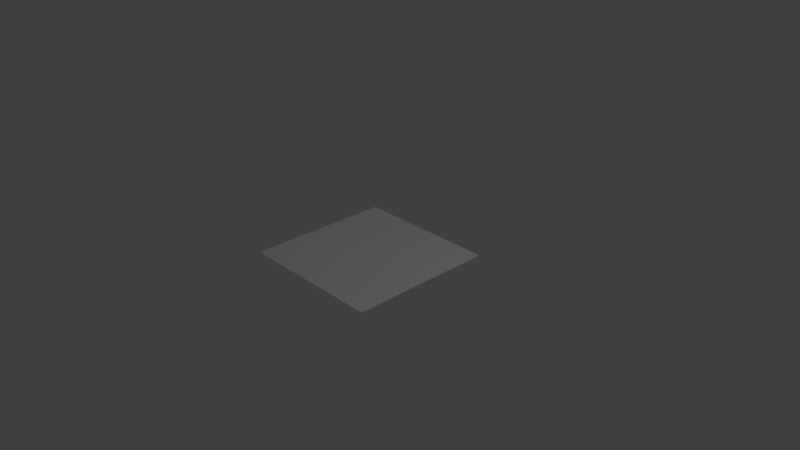 # Source: mountain2.blend  (saved by Blender 2.79.0; exported with 4.5.12 LTS)
import bpy
from mathutils import Matrix  # noqa: F401  (used for matrix-valued properties, if any)

bpy.ops.wm.read_factory_settings(use_empty=True)
scene = bpy.context.scene
scene.name = 'Scene'

# ---- collections
col_collection_1 = bpy.data.collections.new('Collection 1'); scene.collection.children.link(col_collection_1)

# ---- materials (node trees are filled in below, after node groups)
mat_material_001 = bpy.data.materials.new('Material.001')
mat_material_001.alpha_threshold = 0.0
mat_material_001.use_transparent_shadow = False
mat_material_001.diffuse_color = (1.0, 0.9335, 0.9626, 1.0)
mat_material_001.roughness = 0.5

# ---- material node trees

# ---- world
world_world = bpy.data.worlds.new('World'); scene.world = world_world
world_world.color = (0.05088, 0.05088, 0.05088)
world_world.use_sun_shadow = False
world_world.sun_shadow_jitter_overblur = 0.0
world_world.cycles.sampling_method = 'MANUAL'

# ---- cameras
cam_camera = bpy.data.cameras.new('Camera')
cam_camera.clip_end = 100.0
cam_camera.lens = 35.0
cam_camera.sensor_width = 32.0
cam_camera.sensor_height = 18.0
cam_camera.ortho_scale = 7.314
cam_camera.dof.focus_distance = 0.0
cam_camera.dof.aperture_fstop = 128.0

# ---- lights
light_lamp = bpy.data.lights.new('Lamp', 'POINT')
light_lamp.transmission_factor = 0.0
light_lamp.cutoff_distance = 30.0
light_lamp.energy = 100.0
light_lamp.shadow_buffer_clip_start = 1.001
light_lamp.shadow_soft_size = 0.1
light_lamp.shadow_maximum_resolution = 0.006
light_lamp.use_absolute_resolution = True

# ---- meshes
me_grid = bpy.data.meshes.new('Grid')
me_grid.from_pydata([(-1.0, -1.0, 0.0), (-0.9355, -1.0, 0.0), (-0.871, -1.0, 0.0), (-0.8065, -1.0, 0.0), (-0.7419, -1.0, 0.0), (-0.6774, -1.0, 0.0), (-0.6129, -1.0, 0.0), (-0.5484, -1.0, 0.0), (-0.4839, -1.0, 0.0), (-0.4194, -1.0, 0.0), (-0.3548, -1.0, 0.0), (-0.2903, -1.0, 0.0), (-0.2258, -1.0, 0.0), (-0.1613, -1.0, 0.0), (-0.09677, -1.0, 0.0), (-0.03226, -1.0, 0.0), (0.03226, -1.0, 0.0), (0.09677, -1.0, 0.0), (0.1613, -1.0, 0.0), (0.2258, -1.0, 0.0), (0.2903, -1.0, 0.0), (0.3548, -1.0, 0.0), (0.4194, -1.0, 0.0), (0.4839, -1.0, 0.0), (0.5484, -1.0, 0.0), (0.6129, -1.0, 0.0), (0.6774, -1.0, 0.0), (0.7419, -1.0, 0.0), (0.8065, -1.0, 0.0), (0.871, -1.0, 0.0), (0.9355, -1.0, 0.0), (1.0, -1.0, 0.0), (-1.0, -0.9355, 0.0), (-0.9355, -0.9355, 0.0), (-0.871, -0.9355, 0.0), (-0.8065, -0.9355, 0.0), (-0.7419, -0.9355, 0.0), (-0.6774, -0.9355, 0.0), (-0.6129, -0.9355, 0.0), (-0.5484, -0.9355, 0.0), (-0.4839, -0.9355, 0.0), (-0.4194, -0.9355, 0.0), (-0.3548, -0.9355, 0.0), (-0.2903, -0.9355, 0.0), (-0.2258, -0.9355, 0.0), (-0.1613, -0.9355, 0.0), (-0.09677, -0.9355, 0.0), (-0.03226, -0.9355, 0.0), (0.03226, -0.9355, 0.0), (0.09677, -0.9355, 0.0), (0.1613, -0.9355, 0.0), (0.2258, -0.9355, 0.0), (0.2903, -0.9355, 0.0), (0.3548, -0.9355, 0.0), (0.4194, -0.9355, 0.0), (0.4839, -0.9355, 0.0), (0.5484, -0.9355, 0.0), (0.6129, -0.9355, 0.0), (0.6774, -0.9355, 0.0), (0.7419, -0.9355, 0.0), (0.8065, -0.9355, 0.0), (0.871, -0.9355, 0.0), (0.9355, -0.9355, 0.0), (1.0, -0.9355, 0.0), (-1.0, -0.871, 0.0), (-0.9355, -0.871, 0.0), (-0.871, -0.871, 0.0), (-0.8065, -0.871, 0.0), (-0.7419, -0.871, 0.0), (-0.6774, -0.871, 0.0), (-0.6129, -0.871, 0.0), (-0.5484, -0.871, 0.0), (-0.4839, -0.871, 0.0), (-0.4194, -0.871, 0.0), (-0.3548, -0.871, 0.0), (-0.2903, -0.871, 0.0), (-0.2258, -0.871, 0.0), (-0.1613, -0.871, 0.0), (-0.09677, -0.871, 0.0), (-0.03226, -0.871, 0.0), (0.03226, -0.871, 0.0), (0.09677, -0.871, 0.0), (0.1613, -0.871, 0.0), (0.2258, -0.871, 0.0), (0.2903, -0.871, 0.0), (0.3548, -0.871, 0.0), (0.4194, -0.871, 0.0), (0.4839, -0.871, 0.0), (0.5484, -0.871, 0.0), (0.6129, -0.871, 0.0), (0.6774, -0.871, 0.0), (0.7419, -0.871, 0.0), (0.8065, -0.871, 0.0), (0.871, -0.871, 0.0), (0.9355, -0.871, 0.0), (1.0, -0.871, 0.0), (-1.0, -0.8065, 0.0), (-0.9355, -0.8065, 0.0), (-0.871, -0.8065, 0.0), (-0.8065, -0.8065, 0.0), (-0.7419, -0.8065, 0.0), (-0.6774, -0.8065, 0.0), (-0.6129, -0.8065, 0.0), (-0.5484, -0.8065, 0.0), (-0.4839, -0.8065, 0.0), (-0.4194, -0.8065, 0.0), (-0.3548, -0.8065, 0.0), (-0.2903, -0.8065, 0.0), (-0.2258, -0.8065, 0.0), (-0.1613, -0.8065, 0.0), (-0.09677, -0.8065, 0.0), (-0.03226, -0.8065, 0.0), (0.03226, -0.8065, 0.0), (0.09677, -0.8065, 0.0), (0.1613, -0.8065, 0.0), (0.2258, -0.8065, 0.0), (0.2903, -0.8065, 0.0), (0.3548, -0.8065, 0.0), (0.4194, -0.8065, 0.0), (0.4839, -0.8065, 0.0), (0.5484, -0.8065, 0.0), (0.6129, -0.8065, 0.0), (0.6774, -0.8065, 0.0), (0.7419, -0.8065, 0.0), (0.8065, -0.8065, 0.0), (0.871, -0.8065, 0.0), (0.9355, -0.8065, 0.0), (1.0, -0.8065, 0.0), (-1.0, -0.7419, 0.0), (-0.9355, -0.7419, 0.0), (-0.871, -0.7419, 0.0), (-0.8065, -0.7419, 0.0), (-0.7419, -0.7419, 0.0), (-0.6774, -0.7419, 0.0), (-0.6129, -0.7419, 0.0), (-0.5484, -0.7419, 0.0), (-0.4839, -0.7419, 0.0), (-0.4194, -0.7419, 0.0), (-0.3548, -0.7419, 0.0), (-0.2903, -0.7419, 0.0), (-0.2258, -0.7419, 0.0), (-0.1613, -0.7419, 0.0), (-0.09677, -0.7419, 0.0), (-0.03226, -0.7419, 0.0), (0.03226, -0.7419, 0.0), (0.09677, -0.7419, 0.0), (0.1613, -0.7419, 0.0), (0.2258, -0.7419, 0.0), (0.2903, -0.7419, 0.0), (0.3548, -0.7419, 0.0), (0.4194, -0.7419, 0.0), (0.4839, -0.7419, 0.0), (0.5484, -0.7419, 0.0), (0.6129, -0.7419, 0.0), (0.6774, -0.7419, 0.0), (0.7419, -0.7419, 0.0), (0.8065, -0.7419, 0.0), (0.871, -0.7419, 0.0), (0.9355, -0.7419, 0.0), (1.0, -0.7419, 0.0), (-1.0, -0.6774, 0.0), (-0.9355, -0.6774, 0.0), (-0.871, -0.6774, 0.0), (-0.8065, -0.6774, 0.0), (-0.7419, -0.6774, 0.0), (-0.6774, -0.6774, 0.0), (-0.6129, -0.6774, 0.0), (-0.5484, -0.6774, 0.0), (-0.4839, -0.6774, 0.0), (-0.4194, -0.6774, 0.0), (-0.3548, -0.6774, 0.0), (-0.2903, -0.6774, 0.0), (-0.2258, -0.6774, 0.0), (-0.1613, -0.6774, 0.0), (-0.09677, -0.6774, 0.0), (-0.03226, -0.6774, 0.0), (0.03226, -0.6774, 0.0), (0.09677, -0.6774, 0.0), (0.1613, -0.6774, 0.0), (0.2258, -0.6774, 0.0), (0.2903, -0.6774, 0.0), (0.3548, -0.6774, 0.0), (0.4194, -0.6774, 0.0), (0.4839, -0.6774, 0.0), (0.5484, -0.6774, 0.0), (0.6129, -0.6774, 0.0), (0.6774, -0.6774, 0.0), (0.7419, -0.6774, 0.0), (0.8065, -0.6774, 0.0), (0.871, -0.6774, 0.0), (0.9355, -0.6774, 0.0), (1.0, -0.6774, 0.0), (-1.0, -0.6129, 0.0), (-0.9355, -0.6129, 0.0), (-0.871, -0.6129, 0.0), (-0.8065, -0.6129, 0.0), (-0.7419, -0.6129, 0.0), (-0.6774, -0.6129, 0.0), (-0.6129, -0.6129, 0.0), (-0.5484, -0.6129, 0.0), (-0.4839, -0.6129, 0.0), (-0.4194, -0.6129, 0.0), (-0.3548, -0.6129, 0.0), (-0.2903, -0.6129, 0.0), (-0.2258, -0.6129, 0.0), (-0.1613, -0.6129, 0.0), (-0.09677, -0.6129, 0.0), (-0.03226, -0.6129, 0.0), (0.03226, -0.6129, 0.0), (0.09677, -0.6129, 0.0), (0.1613, -0.6129, 0.0), (0.2258, -0.6129, 0.0), (0.2903, -0.6129, 0.0), (0.3548, -0.6129, 0.0), (0.4194, -0.6129, 0.0), (0.4839, -0.6129, 0.0), (0.5484, -0.6129, 0.0), (0.6129, -0.6129, 0.0), (0.6774, -0.6129, 0.0), (0.7419, -0.6129, 0.0), (0.8065, -0.6129, 0.0), (0.871, -0.6129, 0.0), (0.9355, -0.6129, 0.0), (1.0, -0.6129, 0.0), (-1.0, -0.5484, 0.0), (-0.9355, -0.5484, 0.0), (-0.871, -0.5484, 0.0), (-0.8065, -0.5484, 0.0), (-0.7419, -0.5484, 0.0), (-0.6774, -0.5484, 0.0), (-0.6129, -0.5484, 0.0), (-0.5484, -0.5484, 0.0), (-0.4839, -0.5484, 0.0), (-0.4194, -0.5484, 0.0), (-0.3548, -0.5484, 0.0), (-0.2903, -0.5484, 0.0), (-0.2258, -0.5484, 0.0), (-0.1613, -0.5484, 0.0), (-0.09677, -0.5484, 0.0), (-0.03226, -0.5484, 0.0), (0.03226, -0.5484, 0.0), (0.09677, -0.5484, 0.0), (0.1613, -0.5484, 0.0), (0.2258, -0.5484, 0.0), (0.2903, -0.5484, 0.0), (0.3548, -0.5484, 0.0), (0.4194, -0.5484, 0.0), (0.4839, -0.5484, 0.0), (0.5484, -0.5484, 0.0), (0.6129, -0.5484, 0.0), (0.6774, -0.5484, 0.0), (0.7419, -0.5484, 0.0), (0.8065, -0.5484, 0.0), (0.871, -0.5484, 0.0), (0.9355, -0.5484, 0.0), (1.0, -0.5484, 0.0), (-1.0, -0.4839, 0.0), (-0.9355, -0.4839, 0.0), (-0.871, -0.4839, 0.0), (-0.8065, -0.4839, 0.0), (-0.7419, -0.4839, 0.0), (-0.6774, -0.4839, 0.0), (-0.6129, -0.4839, 0.0), (-0.5484, -0.4839, 0.0), (-0.4839, -0.4839, 0.0), (-0.4194, -0.4839, 0.0), (-0.3548, -0.4839, 0.0), (-0.2903, -0.4839, 0.0), (-0.2258, -0.4839, 0.0), (-0.1613, -0.4839, 0.0), (-0.09677, -0.4839, 0.0), (-0.03226, -0.4839, 0.0), (0.03226, -0.4839, 0.0), (0.09677, -0.4839, 0.0), (0.1613, -0.4839, 0.0), (0.2258, -0.4839, 0.0), (0.2903, -0.4839, 0.0), (0.3548, -0.4839, 0.0), (0.4194, -0.4839, 0.0), (0.4839, -0.4839, 0.0), (0.5484, -0.4839, 0.0), (0.6129, -0.4839, 0.0), (0.6774, -0.4839, 0.0), (0.7419, -0.4839, 0.0), (0.8065, -0.4839, 0.0), (0.871, -0.4839, 0.0), (0.9355, -0.4839, 0.0), (1.0, -0.4839, 0.0), (-1.0, -0.4194, 0.0), (-0.9355, -0.4194, 0.0), (-0.871, -0.4194, 0.0), (-0.8065, -0.4194, 0.0), (-0.7419, -0.4194, 0.0), (-0.6774, -0.4194, 0.0), (-0.6129, -0.4194, 0.0), (-0.5484, -0.4194, 0.0), (-0.4839, -0.4194, 0.0), (-0.4194, -0.4194, 0.0), (-0.3548, -0.4194, 0.0), (-0.2903, -0.4194, 0.0), (-0.2258, -0.4194, 0.0), (-0.1613, -0.4194, 0.0), (-0.09677, -0.4194, 0.0), (-0.03226, -0.4194, 0.0), (0.03226, -0.4194, 0.0), (0.09677, -0.4194, 0.0), (0.1613, -0.4194, 0.0), (0.2258, -0.4194, 0.0), (0.2903, -0.4194, 0.0), (0.3548, -0.4194, 0.0), (0.4194, -0.4194, 0.0), (0.4839, -0.4194, 0.0), (0.5484, -0.4194, 0.0), (0.6129, -0.4194, 0.0), (0.6774, -0.4194, 0.0), (0.7419, -0.4194, 0.0), (0.8065, -0.4194, 0.0), (0.871, -0.4194, 0.0), (0.9355, -0.4194, 0.0), (1.0, -0.4194, 0.0), (-1.0, -0.3548, 0.0), (-0.9355, -0.3548, 0.0), (-0.871, -0.3548, 0.0), (-0.8065, -0.3548, 0.0), (-0.7419, -0.3548, 0.0), (-0.6774, -0.3548, 0.0), (-0.6129, -0.3548, 0.0), (-0.5484, -0.3548, 0.0), (-0.4839, -0.3548, 0.0), (-0.4194, -0.3548, 0.0), (-0.3548, -0.3548, 0.0), (-0.2903, -0.3548, 0.0), (-0.2258, -0.3548, 0.0), (-0.1613, -0.3548, 0.0), (-0.09677, -0.3548, 0.0), (-0.03226, -0.3548, 0.0), (0.03226, -0.3548, 0.0), (0.09677, -0.3548, 0.0), (0.1613, -0.3548, 0.0), (0.2258, -0.3548, 0.0), (0.2903, -0.3548, 0.0), (0.3548, -0.3548, 0.0), (0.4194, -0.3548, 0.0), (0.4839, -0.3548, 0.0), (0.5484, -0.3548, 0.0), (0.6129, -0.3548, 0.0), (0.6774, -0.3548, 0.0), (0.7419, -0.3548, 0.0), (0.8065, -0.3548, 0.0), (0.871, -0.3548, 0.0), (0.9355, -0.3548, 0.0), (1.0, -0.3548, 0.0), (-1.0, -0.2903, 0.0), (-0.9355, -0.2903, 0.0), (-0.871, -0.2903, 0.0), (-0.8065, -0.2903, 0.0), (-0.7419, -0.2903, 0.0), (-0.6774, -0.2903, 0.0), (-0.6129, -0.2903, 0.0), (-0.5484, -0.2903, 0.0), (-0.4839, -0.2903, 0.0), (-0.4194, -0.2903, 0.0), (-0.3548, -0.2903, 0.0), (-0.2903, -0.2903, 0.0), (-0.2258, -0.2903, 0.0), (-0.1613, -0.2903, 0.0), (-0.09677, -0.2903, 0.0), (-0.03226, -0.2903, 0.0), (0.03226, -0.2903, 0.0), (0.09677, -0.2903, 0.0), (0.1613, -0.2903, 0.0), (0.2258, -0.2903, 0.0), (0.2903, -0.2903, 0.0), (0.3548, -0.2903, 0.0), (0.4194, -0.2903, 0.0), (0.4839, -0.2903, 0.0), (0.5484, -0.2903, 0.0), (0.6129, -0.2903, 0.0), (0.6774, -0.2903, 0.0), (0.7419, -0.2903, 0.0), (0.8065, -0.2903, 0.0), (0.871, -0.2903, 0.0), (0.9355, -0.2903, 0.0), (1.0, -0.2903, 0.0), (-1.0, -0.2258, 0.0), (-0.9355, -0.2258, 0.0), (-0.871, -0.2258, 0.0), (-0.8065, -0.2258, 0.0), (-0.7419, -0.2258, 0.0), (-0.6774, -0.2258, 0.0), (-0.6129, -0.2258, 0.0), (-0.5484, -0.2258, 0.0), (-0.4839, -0.2258, 0.0), (-0.4194, -0.2258, 0.0), (-0.3548, -0.2258, 0.0), (-0.2903, -0.2258, 0.0), (-0.2258, -0.2258, 0.0), (-0.1613, -0.2258, 0.0), (-0.09677, -0.2258, 0.0), (-0.03226, -0.2258, 0.0), (0.03226, -0.2258, 0.0), (0.09677, -0.2258, 0.0), (0.1613, -0.2258, 0.0), (0.2258, -0.2258, 0.0), (0.2903, -0.2258, 0.0), (0.3548, -0.2258, 0.0), (0.4194, -0.2258, 0.0), (0.4839, -0.2258, 0.0), (0.5484, -0.2258, 0.0), (0.6129, -0.2258, 0.0), (0.6774, -0.2258, 0.0), (0.7419, -0.2258, 0.0), (0.8065, -0.2258, 0.0), (0.871, -0.2258, 0.0), (0.9355, -0.2258, 0.0), (1.0, -0.2258, 0.0), (-1.0, -0.1613, 0.0), (-0.9355, -0.1613, 0.0), (-0.871, -0.1613, 0.0), (-0.8065, -0.1613, 0.0), (-0.7419, -0.1613, 0.0), (-0.6774, -0.1613, 0.0), (-0.6129, -0.1613, 0.0), (-0.5484, -0.1613, 0.0), (-0.4839, -0.1613, 0.0), (-0.4194, -0.1613, 0.0), (-0.3548, -0.1613, 0.0), (-0.2903, -0.1613, 0.0), (-0.2258, -0.1613, 0.0), (-0.1613, -0.1613, 0.0), (-0.09677, -0.1613, 0.0), (-0.03226, -0.1613, 0.0), (0.03226, -0.1613, 0.0), (0.09677, -0.1613, 0.0), (0.1613, -0.1613, 0.0), (0.2258, -0.1613, 0.0), (0.2903, -0.1613, 0.0), (0.3548, -0.1613, 0.0), (0.4194, -0.1613, 0.0), (0.4839, -0.1613, 0.0), (0.5484, -0.1613, 0.0), (0.6129, -0.1613, 0.0), (0.6774, -0.1613, 0.0), (0.7419, -0.1613, 0.0), (0.8065, -0.1613, 0.0), (0.871, -0.1613, 0.0), (0.9355, -0.1613, 0.0), (1.0, -0.1613, 0.0), (-1.0, -0.09677, 0.0), (-0.9355, -0.09677, 0.0), (-0.871, -0.09677, 0.0), (-0.8065, -0.09677, 0.0), (-0.7419, -0.09677, 0.0), (-0.6774, -0.09677, 0.0), (-0.6129, -0.09677, 0.0), (-0.5484, -0.09677, 0.0), (-0.4839, -0.09677, 0.0), (-0.4194, -0.09677, 0.0), (-0.3548, -0.09677, 0.0), (-0.2903, -0.09677, 0.0), (-0.2258, -0.09677, 0.0), (-0.1613, -0.09677, 0.0), (-0.09677, -0.09677, 0.0), (-0.03226, -0.09677, 0.0), (0.03226, -0.09677, 0.0), (0.09677, -0.09677, 0.0), (0.1613, -0.09677, 0.0), (0.2258, -0.09677, 0.0), (0.2903, -0.09677, 0.0), (0.3548, -0.09677, 0.0), (0.4194, -0.09677, 0.0), (0.4839, -0.09677, 0.0), (0.5484, -0.09677, 0.0), (0.6129, -0.09677, 0.0), (0.6774, -0.09677, 0.0), (0.7419, -0.09677, 0.0), (0.8065, -0.09677, 0.0), (0.871, -0.09677, 0.0), (0.9355, -0.09677, 0.0), (1.0, -0.09677, 0.0), (-1.0, -0.03226, 0.0), (-0.9355, -0.03226, 0.0), (-0.871, -0.03226, 0.0), (-0.8065, -0.03226, 0.0), (-0.7419, -0.03226, 0.0), (-0.6774, -0.03226, 0.0), (-0.6129, -0.03226, 0.0), (-0.5484, -0.03226, 0.0), (-0.4839, -0.03226, 0.0), (-0.4194, -0.03226, 0.0), (-0.3548, -0.03226, 0.0), (-0.2903, -0.03226, 0.0), (-0.2258, -0.03226, 0.0), (-0.1613, -0.03226, 0.0), (-0.09677, -0.03226, 0.0), (-0.03226, -0.03226, 0.0), (0.03226, -0.03226, 0.0), (0.09677, -0.03226, 0.0), (0.1613, -0.03226, 0.0), (0.2258, -0.03226, 0.0), (0.2903, -0.03226, 0.0), (0.3548, -0.03226, 0.0), (0.4194, -0.03226, 0.0), (0.4839, -0.03226, 0.0), (0.5484, -0.03226, 0.0), (0.6129, -0.03226, 0.0), (0.6774, -0.03226, 0.0), (0.7419, -0.03226, 0.0), (0.8065, -0.03226, 0.0), (0.871, -0.03226, 0.0), (0.9355, -0.03226, 0.0), (1.0, -0.03226, 0.0), (-1.0, 0.03226, 0.0), (-0.9355, 0.03226, 0.0), (-0.871, 0.03226, 0.0), (-0.8065, 0.03226, 0.0), (-0.7419, 0.03226, 0.0), (-0.6774, 0.03226, 0.0), (-0.6129, 0.03226, 0.0), (-0.5484, 0.03226, 0.0), (-0.4839, 0.03226, 0.0), (-0.4194, 0.03226, 0.0), (-0.3548, 0.03226, 0.0), (-0.2903, 0.03226, 0.0), (-0.2258, 0.03226, 0.0), (-0.1613, 0.03226, 0.0), (-0.09677, 0.03226, 0.0), (-0.03226, 0.03226, 0.0), (0.03226, 0.03226, 0.0), (0.09677, 0.03226, 0.0), (0.1613, 0.03226, 0.0), (0.2258, 0.03226, 0.0), (0.2903, 0.03226, 0.0), (0.3548, 0.03226, 0.0), (0.4194, 0.03226, 0.0), (0.4839, 0.03226, 0.0), (0.5484, 0.03226, 0.0), (0.6129, 0.03226, 0.0), (0.6774, 0.03226, 0.0), (0.7419, 0.03226, 0.0), (0.8065, 0.03226, 0.0), (0.871, 0.03226, 0.0), (0.9355, 0.03226, 0.0), (1.0, 0.03226, 0.0), (-1.0, 0.09677, 0.0), (-0.9355, 0.09677, 0.0), (-0.871, 0.09677, 0.0), (-0.8065, 0.09677, 0.0), (-0.7419, 0.09677, 0.0), (-0.6774, 0.09677, 0.0), (-0.6129, 0.09677, 0.0), (-0.5484, 0.09677, 0.0), (-0.4839, 0.09677, 0.0), (-0.4194, 0.09677, 0.0), (-0.3548, 0.09677, 0.0), (-0.2903, 0.09677, 0.0), (-0.2258, 0.09677, 0.0), (-0.1613, 0.09677, 0.0), (-0.09677, 0.09677, 0.0), (-0.03226, 0.09677, 0.0), (0.03226, 0.09677, 0.0), (0.09677, 0.09677, 0.0), (0.1613, 0.09677, 0.0), (0.2258, 0.09677, 0.0), (0.2903, 0.09677, 0.0), (0.3548, 0.09677, 0.0), (0.4194, 0.09677, 0.0), (0.4839, 0.09677, 0.0), (0.5484, 0.09677, 0.0), (0.6129, 0.09677, 0.0), (0.6774, 0.09677, 0.0), (0.7419, 0.09677, 0.0), (0.8065, 0.09677, 0.0), (0.871, 0.09677, 0.0), (0.9355, 0.09677, 0.0), (1.0, 0.09677, 0.0), (-1.0, 0.1613, 0.0), (-0.9355, 0.1613, 0.0), (-0.871, 0.1613, 0.0), (-0.8065, 0.1613, 0.0), (-0.7419, 0.1613, 0.0), (-0.6774, 0.1613, 0.0), (-0.6129, 0.1613, 0.0), (-0.5484, 0.1613, 0.0), (-0.4839, 0.1613, 0.0), (-0.4194, 0.1613, 0.0), (-0.3548, 0.1613, 0.0), (-0.2903, 0.1613, 0.0), (-0.2258, 0.1613, 0.0), (-0.1613, 0.1613, 0.0), (-0.09677, 0.1613, 0.0), (-0.03226, 0.1613, 0.0), (0.03226, 0.1613, 0.0), (0.09677, 0.1613, 0.0), (0.1613, 0.1613, 0.0), (0.2258, 0.1613, 0.0), (0.2903, 0.1613, 0.0), (0.3548, 0.1613, 0.0), (0.4194, 0.1613, 0.0), (0.4839, 0.1613, 0.0), (0.5484, 0.1613, 0.0), (0.6129, 0.1613, 0.0), (0.6774, 0.1613, 0.0), (0.7419, 0.1613, 0.0), (0.8065, 0.1613, 0.0), (0.871, 0.1613, 0.0), (0.9355, 0.1613, 0.0), (1.0, 0.1613, 0.0), (-1.0, 0.2258, 0.0), (-0.9355, 0.2258, 0.0), (-0.871, 0.2258, 0.0), (-0.8065, 0.2258, 0.0), (-0.7419, 0.2258, 0.0), (-0.6774, 0.2258, 0.0), (-0.6129, 0.2258, 0.0), (-0.5484, 0.2258, 0.0), (-0.4839, 0.2258, 0.0), (-0.4194, 0.2258, 0.0), (-0.3548, 0.2258, 0.0), (-0.2903, 0.2258, 0.0), (-0.2258, 0.2258, 0.0), (-0.1613, 0.2258, 0.0), (-0.09677, 0.2258, 0.0), (-0.03226, 0.2258, 0.0), (0.03226, 0.2258, 0.0), (0.09677, 0.2258, 0.0), (0.1613, 0.2258, 0.0), (0.2258, 0.2258, 0.0), (0.2903, 0.2258, 0.0), (0.3548, 0.2258, 0.0), (0.4194, 0.2258, 0.0), (0.4839, 0.2258, 0.0), (0.5484, 0.2258, 0.0), (0.6129, 0.2258, 0.0), (0.6774, 0.2258, 0.0), (0.7419, 0.2258, 0.0), (0.8065, 0.2258, 0.0), (0.871, 0.2258, 0.0), (0.9355, 0.2258, 0.0), (1.0, 0.2258, 0.0), (-1.0, 0.2903, 0.0), (-0.9355, 0.2903, 0.0), (-0.871, 0.2903, 0.0), (-0.8065, 0.2903, 0.0), (-0.7419, 0.2903, 0.0), (-0.6774, 0.2903, 0.0), (-0.6129, 0.2903, 0.0), (-0.5484, 0.2903, 0.0), (-0.4839, 0.2903, 0.0), (-0.4194, 0.2903, 0.0), (-0.3548, 0.2903, 0.0), (-0.2903, 0.2903, 0.0), (-0.2258, 0.2903, 0.0), (-0.1613, 0.2903, 0.0), (-0.09677, 0.2903, 0.0), (-0.03226, 0.2903, 0.0), (0.03226, 0.2903, 0.0), (0.09677, 0.2903, 0.0), (0.1613, 0.2903, 0.0), (0.2258, 0.2903, 0.0), (0.2903, 0.2903, 0.0), (0.3548, 0.2903, 0.0), (0.4194, 0.2903, 0.0), (0.4839, 0.2903, 0.0), (0.5484, 0.2903, 0.0), (0.6129, 0.2903, 0.0), (0.6774, 0.2903, 0.0), (0.7419, 0.2903, 0.0), (0.8065, 0.2903, 0.0), (0.871, 0.2903, 0.0), (0.9355, 0.2903, 0.0), (1.0, 0.2903, 0.0), (-1.0, 0.3548, 0.0), (-0.9355, 0.3548, 0.0), (-0.871, 0.3548, 0.0), (-0.8065, 0.3548, 0.0), (-0.7419, 0.3548, 0.0), (-0.6774, 0.3548, 0.0), (-0.6129, 0.3548, 0.0), (-0.5484, 0.3548, 0.0), (-0.4839, 0.3548, 0.0), (-0.4194, 0.3548, 0.0), (-0.3548, 0.3548, 0.0), (-0.2903, 0.3548, 0.0), (-0.2258, 0.3548, 0.0), (-0.1613, 0.3548, 0.0), (-0.09677, 0.3548, 0.0), (-0.03226, 0.3548, 0.0), (0.03226, 0.3548, 0.0), (0.09677, 0.3548, 0.0), (0.1613, 0.3548, 0.0), (0.2258, 0.3548, 0.0), (0.2903, 0.3548, 0.0), (0.3548, 0.3548, 0.0), (0.4194, 0.3548, 0.0), (0.4839, 0.3548, 0.0), (0.5484, 0.3548, 0.0), (0.6129, 0.3548, 0.0), (0.6774, 0.3548, 0.0), (0.7419, 0.3548, 0.0), (0.8065, 0.3548, 0.0), (0.871, 0.3548, 0.0), (0.9355, 0.3548, 0.0), (1.0, 0.3548, 0.0), (-1.0, 0.4194, 0.0), (-0.9355, 0.4194, 0.0), (-0.871, 0.4194, 0.0), (-0.8065, 0.4194, 0.0), (-0.7419, 0.4194, 0.0), (-0.6774, 0.4194, 0.0), (-0.6129, 0.4194, 0.0), (-0.5484, 0.4194, 0.0), (-0.4839, 0.4194, 0.0), (-0.4194, 0.4194, 0.0), (-0.3548, 0.4194, 0.0), (-0.2903, 0.4194, 0.0), (-0.2258, 0.4194, 0.0), (-0.1613, 0.4194, 0.0), (-0.09677, 0.4194, 0.0), (-0.03226, 0.4194, 0.0), (0.03226, 0.4194, 0.0), (0.09677, 0.4194, 0.0), (0.1613, 0.4194, 0.0), (0.2258, 0.4194, 0.0), (0.2903, 0.4194, 0.0), (0.3548, 0.4194, 0.0), (0.4194, 0.4194, 0.0), (0.4839, 0.4194, 0.0), (0.5484, 0.4194, 0.0), (0.6129, 0.4194, 0.0), (0.6774, 0.4194, 0.0), (0.7419, 0.4194, 0.0), (0.8065, 0.4194, 0.0), (0.871, 0.4194, 0.0), (0.9355, 0.4194, 0.0), (1.0, 0.4194, 0.0), (-1.0, 0.4839, 0.0), (-0.9355, 0.4839, 0.0), (-0.871, 0.4839, 0.0), (-0.8065, 0.4839, 0.0), (-0.7419, 0.4839, 0.0), (-0.6774, 0.4839, 0.0), (-0.6129, 0.4839, 0.0), (-0.5484, 0.4839, 0.0), (-0.4839, 0.4839, 0.0), (-0.4194, 0.4839, 0.0), (-0.3548, 0.4839, 0.0), (-0.2903, 0.4839, 0.0), (-0.2258, 0.4839, 0.0), (-0.1613, 0.4839, 0.0), (-0.09677, 0.4839, 0.0), (-0.03226, 0.4839, 0.0), (0.03226, 0.4839, 0.0), (0.09677, 0.4839, 0.0), (0.1613, 0.4839, 0.0), (0.2258, 0.4839, 0.0), (0.2903, 0.4839, 0.0), (0.3548, 0.4839, 0.0), (0.4194, 0.4839, 0.0), (0.4839, 0.4839, 0.0), (0.5484, 0.4839, 0.0), (0.6129, 0.4839, 0.0), (0.6774, 0.4839, 0.0), (0.7419, 0.4839, 0.0), (0.8065, 0.4839, 0.0), (0.871, 0.4839, 0.0), (0.9355, 0.4839, 0.0), (1.0, 0.4839, 0.0), (-1.0, 0.5484, 0.0), (-0.9355, 0.5484, 0.0), (-0.871, 0.5484, 0.0), (-0.8065, 0.5484, 0.0), (-0.7419, 0.5484, 0.0), (-0.6774, 0.5484, 0.0), (-0.6129, 0.5484, 0.0), (-0.5484, 0.5484, 0.0), (-0.4839, 0.5484, 0.0), (-0.4194, 0.5484, 0.0), (-0.3548, 0.5484, 0.0), (-0.2903, 0.5484, 0.0), (-0.2258, 0.5484, 0.0), (-0.1613, 0.5484, 0.0), (-0.09677, 0.5484, 0.0), (-0.03226, 0.5484, 0.0), (0.03226, 0.5484, 0.0), (0.09677, 0.5484, 0.0), (0.1613, 0.5484, 0.0), (0.2258, 0.5484, 0.0), (0.2903, 0.5484, 0.0), (0.3548, 0.5484, 0.0), (0.4194, 0.5484, 0.0), (0.4839, 0.5484, 0.0), (0.5484, 0.5484, 0.0), (0.6129, 0.5484, 0.0), (0.6774, 0.5484, 0.0), (0.7419, 0.5484, 0.0), (0.8065, 0.5484, 0.0), (0.871, 0.5484, 0.0), (0.9355, 0.5484, 0.0), (1.0, 0.5484, 0.0), (-1.0, 0.6129, 0.0), (-0.9355, 0.6129, 0.0), (-0.871, 0.6129, 0.0), (-0.8065, 0.6129, 0.0), (-0.7419, 0.6129, 0.0), (-0.6774, 0.6129, 0.0), (-0.6129, 0.6129, 0.0), (-0.5484, 0.6129, 0.0), (-0.4839, 0.6129, 0.0), (-0.4194, 0.6129, 0.0), (-0.3548, 0.6129, 0.0), (-0.2903, 0.6129, 0.0), (-0.2258, 0.6129, 0.0), (-0.1613, 0.6129, 0.0), (-0.09677, 0.6129, 0.0), (-0.03226, 0.6129, 0.0), (0.03226, 0.6129, 0.0), (0.09677, 0.6129, 0.0), (0.1613, 0.6129, 0.0), (0.2258, 0.6129, 0.0), (0.2903, 0.6129, 0.0), (0.3548, 0.6129, 0.0), (0.4194, 0.6129, 0.0), (0.4839, 0.6129, 0.0), (0.5484, 0.6129, 0.0), (0.6129, 0.6129, 0.0), (0.6774, 0.6129, 0.0), (0.7419, 0.6129, 0.0), (0.8065, 0.6129, 0.0), (0.871, 0.6129, 0.0), (0.9355, 0.6129, 0.0), (1.0, 0.6129, 0.0), (-1.0, 0.6774, 0.0), (-0.9355, 0.6774, 0.0), (-0.871, 0.6774, 0.0), (-0.8065, 0.6774, 0.0), (-0.7419, 0.6774, 0.0), (-0.6774, 0.6774, 0.0), (-0.6129, 0.6774, 0.0), (-0.5484, 0.6774, 0.0), (-0.4839, 0.6774, 0.0), (-0.4194, 0.6774, 0.0), (-0.3548, 0.6774, 0.0), (-0.2903, 0.6774, 0.0), (-0.2258, 0.6774, 0.0), (-0.1613, 0.6774, 0.0), (-0.09677, 0.6774, 0.0), (-0.03226, 0.6774, 0.0), (0.03226, 0.6774, 0.0), (0.09677, 0.6774, 0.0), (0.1613, 0.6774, 0.0), (0.2258, 0.6774, 0.0), (0.2903, 0.6774, 0.0), (0.3548, 0.6774, 0.0), (0.4194, 0.6774, 0.0), (0.4839, 0.6774, 0.0), (0.5484, 0.6774, 0.0), (0.6129, 0.6774, 0.0), (0.6774, 0.6774, 0.0), (0.7419, 0.6774, 0.0), (0.8065, 0.6774, 0.0), (0.871, 0.6774, 0.0), (0.9355, 0.6774, 0.0), (1.0, 0.6774, 0.0), (-1.0, 0.7419, 0.0), (-0.9355, 0.7419, 0.0), (-0.871, 0.7419, 0.0), (-0.8065, 0.7419, 0.0), (-0.7419, 0.7419, 0.0), (-0.6774, 0.7419, 0.0), (-0.6129, 0.7419, 0.0), (-0.5484, 0.7419, 0.0), (-0.4839, 0.7419, 0.0), (-0.4194, 0.7419, 0.0), (-0.3548, 0.7419, 0.0), (-0.2903, 0.7419, 0.0), (-0.2258, 0.7419, 0.0), (-0.1613, 0.7419, 0.0), (-0.09677, 0.7419, 0.0), (-0.03226, 0.7419, 0.0), (0.03226, 0.7419, 0.0), (0.09677, 0.7419, 0.0), (0.1613, 0.7419, 0.0), (0.2258, 0.7419, 0.0), (0.2903, 0.7419, 0.0), (0.3548, 0.7419, 0.0), (0.4194, 0.7419, 0.0), (0.4839, 0.7419, 0.0), (0.5484, 0.7419, 0.0), (0.6129, 0.7419, 0.0), (0.6774, 0.7419, 0.0), (0.7419, 0.7419, 0.0), (0.8065, 0.7419, 0.0), (0.871, 0.7419, 0.0), (0.9355, 0.7419, 0.0), (1.0, 0.7419, 0.0), (-1.0, 0.8065, 0.0), (-0.9355, 0.8065, 0.0), (-0.871, 0.8065, 0.0), (-0.8065, 0.8065, 0.0), (-0.7419, 0.8065, 0.0), (-0.6774, 0.8065, 0.0), (-0.6129, 0.8065, 0.0), (-0.5484, 0.8065, 0.0), (-0.4839, 0.8065, 0.0), (-0.4194, 0.8065, 0.0), (-0.3548, 0.8065, 0.0), (-0.2903, 0.8065, 0.0), (-0.2258, 0.8065, 0.0), (-0.1613, 0.8065, 0.0), (-0.09677, 0.8065, 0.0), (-0.03226, 0.8065, 0.0), (0.03226, 0.8065, 0.0), (0.09677, 0.8065, 0.0), (0.1613, 0.8065, 0.0), (0.2258, 0.8065, 0.0), (0.2903, 0.8065, 0.0), (0.3548, 0.8065, 0.0), (0.4194, 0.8065, 0.0), (0.4839, 0.8065, 0.0), (0.5484, 0.8065, 0.0), (0.6129, 0.8065, 0.0), (0.6774, 0.8065, 0.0), (0.7419, 0.8065, 0.0), (0.8065, 0.8065, 0.0), (0.871, 0.8065, 0.0), (0.9355, 0.8065, 0.0), (1.0, 0.8065, 0.0), (-1.0, 0.871, 0.0), (-0.9355, 0.871, 0.0), (-0.871, 0.871, 0.0), (-0.8065, 0.871, 0.0), (-0.7419, 0.871, 0.0), (-0.6774, 0.871, 0.0), (-0.6129, 0.871, 0.0), (-0.5484, 0.871, 0.0), (-0.4839, 0.871, 0.0), (-0.4194, 0.871, 0.0), (-0.3548, 0.871, 0.0), (-0.2903, 0.871, 0.0), (-0.2258, 0.871, 0.0), (-0.1613, 0.871, 0.0), (-0.09677, 0.871, 0.0), (-0.03226, 0.871, 0.0), (0.03226, 0.871, 0.0), (0.09677, 0.871, 0.0), (0.1613, 0.871, 0.0), (0.2258, 0.871, 0.0), (0.2903, 0.871, 0.0), (0.3548, 0.871, 0.0), (0.4194, 0.871, 0.0), (0.4839, 0.871, 0.0), (0.5484, 0.871, 0.0), (0.6129, 0.871, 0.0), (0.6774, 0.871, 0.0), (0.7419, 0.871, 0.0), (0.8065, 0.871, 0.0), (0.871, 0.871, 0.0), (0.9355, 0.871, 0.0), (1.0, 0.871, 0.0), (-1.0, 0.9355, 0.0), (-0.9355, 0.9355, 0.0), (-0.871, 0.9355, 0.0), (-0.8065, 0.9355, 0.0), (-0.7419, 0.9355, 0.0), (-0.6774, 0.9355, 0.0), (-0.6129, 0.9355, 0.0), (-0.5484, 0.9355, 0.0), (-0.4839, 0.9355, 0.0), (-0.4194, 0.9355, 0.0), (-0.3548, 0.9355, 0.0), (-0.2903, 0.9355, 0.0), (-0.2258, 0.9355, 0.0), (-0.1613, 0.9355, 0.0), (-0.09677, 0.9355, 0.0), (-0.03226, 0.9355, 0.0), (0.03226, 0.9355, 0.0), (0.09677, 0.9355, 0.0), (0.1613, 0.9355, 0.0), (0.2258, 0.9355, 0.0), (0.2903, 0.9355, 0.0), (0.3548, 0.9355, 0.0), (0.4194, 0.9355, 0.0), (0.4839, 0.9355, 0.0), (0.5484, 0.9355, 0.0), (0.6129, 0.9355, 0.0), (0.6774, 0.9355, 0.0), (0.7419, 0.9355, 0.0), (0.8065, 0.9355, 0.0), (0.871, 0.9355, 0.0), (0.9355, 0.9355, 0.0), (1.0, 0.9355, 0.0), (-1.0, 1.0, 0.0), (-0.9355, 1.0, 0.0), (-0.871, 1.0, 0.0), (-0.8065, 1.0, 0.0), (-0.7419, 1.0, 0.0), (-0.6774, 1.0, 0.0), (-0.6129, 1.0, 0.0), (-0.5484, 1.0, 0.0), (-0.4839, 1.0, 0.0), (-0.4194, 1.0, 0.0), (-0.3548, 1.0, 0.0), (-0.2903, 1.0, 0.0), (-0.2258, 1.0, 0.0), (-0.1613, 1.0, 0.0), (-0.09677, 1.0, 0.0), (-0.03226, 1.0, 0.0), (0.03226, 1.0, 0.0), (0.09677, 1.0, 0.0), (0.1613, 1.0, 0.0), (0.2258, 1.0, 0.0), (0.2903, 1.0, 0.0), (0.3548, 1.0, 0.0), (0.4194, 1.0, 0.0), (0.4839, 1.0, 0.0), (0.5484, 1.0, 0.0), (0.6129, 1.0, 0.0), (0.6774, 1.0, 0.0), (0.7419, 1.0, 0.0), (0.8065, 1.0, 0.0), (0.871, 1.0, 0.0), (0.9355, 1.0, 0.0), (1.0, 1.0, 0.0)], [], [(0, 1, 33, 32), (1, 2, 34, 33), (2, 3, 35, 34), (3, 4, 36, 35), (4, 5, 37, 36), (5, 6, 38, 37), (6, 7, 39, 38), (7, 8, 40, 39), (8, 9, 41, 40), (9, 10, 42, 41), (10, 11, 43, 42), (11, 12, 44, 43), (12, 13, 45, 44), (13, 14, 46, 45), (14, 15, 47, 46), (15, 16, 48, 47), (16, 17, 49, 48), (17, 18, 50, 49), (18, 19, 51, 50), (19, 20, 52, 51), (20, 21, 53, 52), (21, 22, 54, 53), (22, 23, 55, 54), (23, 24, 56, 55), (24, 25, 57, 56), (25, 26, 58, 57), (26, 27, 59, 58), (27, 28, 60, 59), (28, 29, 61, 60), (29, 30, 62, 61), (30, 31, 63, 62), (32, 33, 65, 64), (33, 34, 66, 65), (34, 35, 67, 66), (35, 36, 68, 67), (36, 37, 69, 68), (37, 38, 70, 69), (38, 39, 71, 70), (39, 40, 72, 71), (40, 41, 73, 72), (41, 42, 74, 73), (42, 43, 75, 74), (43, 44, 76, 75), (44, 45, 77, 76), (45, 46, 78, 77), (46, 47, 79, 78), (47, 48, 80, 79), (48, 49, 81, 80), (49, 50, 82, 81), (50, 51, 83, 82), (51, 52, 84, 83), (52, 53, 85, 84), (53, 54, 86, 85), (54, 55, 87, 86), (55, 56, 88, 87), (56, 57, 89, 88), (57, 58, 90, 89), (58, 59, 91, 90), (59, 60, 92, 91), (60, 61, 93, 92), (61, 62, 94, 93), (62, 63, 95, 94), (64, 65, 97, 96), (65, 66, 98, 97), (66, 67, 99, 98), (67, 68, 100, 99), (68, 69, 101, 100), (69, 70, 102, 101), (70, 71, 103, 102), (71, 72, 104, 103), (72, 73, 105, 104), (73, 74, 106, 105), (74, 75, 107, 106), (75, 76, 108, 107), (76, 77, 109, 108), (77, 78, 110, 109), (78, 79, 111, 110), (79, 80, 112, 111), (80, 81, 113, 112), (81, 82, 114, 113), (82, 83, 115, 114), (83, 84, 116, 115), (84, 85, 117, 116), (85, 86, 118, 117), (86, 87, 119, 118), (87, 88, 120, 119), (88, 89, 121, 120), (89, 90, 122, 121), (90, 91, 123, 122), (91, 92, 124, 123), (92, 93, 125, 124), (93, 94, 126, 125), (94, 95, 127, 126), (96, 97, 129, 128), (97, 98, 130, 129), (98, 99, 131, 130), (99, 100, 132, 131), (100, 101, 133, 132), (101, 102, 134, 133), (102, 103, 135, 134), (103, 104, 136, 135), (104, 105, 137, 136), (105, 106, 138, 137), (106, 107, 139, 138), (107, 108, 140, 139), (108, 109, 141, 140), (109, 110, 142, 141), (110, 111, 143, 142), (111, 112, 144, 143), (112, 113, 145, 144), (113, 114, 146, 145), (114, 115, 147, 146), (115, 116, 148, 147), (116, 117, 149, 148), (117, 118, 150, 149), (118, 119, 151, 150), (119, 120, 152, 151), (120, 121, 153, 152), (121, 122, 154, 153), (122, 123, 155, 154), (123, 124, 156, 155), (124, 125, 157, 156), (125, 126, 158, 157), (126, 127, 159, 158), (128, 129, 161, 160), (129, 130, 162, 161), (130, 131, 163, 162), (131, 132, 164, 163), (132, 133, 165, 164), (133, 134, 166, 165), (134, 135, 167, 166), (135, 136, 168, 167), (136, 137, 169, 168), (137, 138, 170, 169), (138, 139, 171, 170), (139, 140, 172, 171), (140, 141, 173, 172), (141, 142, 174, 173), (142, 143, 175, 174), (143, 144, 176, 175), (144, 145, 177, 176), (145, 146, 178, 177), (146, 147, 179, 178), (147, 148, 180, 179), (148, 149, 181, 180), (149, 150, 182, 181), (150, 151, 183, 182), (151, 152, 184, 183), (152, 153, 185, 184), (153, 154, 186, 185), (154, 155, 187, 186), (155, 156, 188, 187), (156, 157, 189, 188), (157, 158, 190, 189), (158, 159, 191, 190), (160, 161, 193, 192), (161, 162, 194, 193), (162, 163, 195, 194), (163, 164, 196, 195), (164, 165, 197, 196), (165, 166, 198, 197), (166, 167, 199, 198), (167, 168, 200, 199), (168, 169, 201, 200), (169, 170, 202, 201), (170, 171, 203, 202), (171, 172, 204, 203), (172, 173, 205, 204), (173, 174, 206, 205), (174, 175, 207, 206), (175, 176, 208, 207), (176, 177, 209, 208), (177, 178, 210, 209), (178, 179, 211, 210), (179, 180, 212, 211), (180, 181, 213, 212), (181, 182, 214, 213), (182, 183, 215, 214), (183, 184, 216, 215), (184, 185, 217, 216), (185, 186, 218, 217), (186, 187, 219, 218), (187, 188, 220, 219), (188, 189, 221, 220), (189, 190, 222, 221), (190, 191, 223, 222), (192, 193, 225, 224), (193, 194, 226, 225), (194, 195, 227, 226), (195, 196, 228, 227), (196, 197, 229, 228), (197, 198, 230, 229), (198, 199, 231, 230), (199, 200, 232, 231), (200, 201, 233, 232), (201, 202, 234, 233), (202, 203, 235, 234), (203, 204, 236, 235), (204, 205, 237, 236), (205, 206, 238, 237), (206, 207, 239, 238), (207, 208, 240, 239), (208, 209, 241, 240), (209, 210, 242, 241), (210, 211, 243, 242), (211, 212, 244, 243), (212, 213, 245, 244), (213, 214, 246, 245), (214, 215, 247, 246), (215, 216, 248, 247), (216, 217, 249, 248), (217, 218, 250, 249), (218, 219, 251, 250), (219, 220, 252, 251), (220, 221, 253, 252), (221, 222, 254, 253), (222, 223, 255, 254), (224, 225, 257, 256), (225, 226, 258, 257), (226, 227, 259, 258), (227, 228, 260, 259), (228, 229, 261, 260), (229, 230, 262, 261), (230, 231, 263, 262), (231, 232, 264, 263), (232, 233, 265, 264), (233, 234, 266, 265), (234, 235, 267, 266), (235, 236, 268, 267), (236, 237, 269, 268), (237, 238, 270, 269), (238, 239, 271, 270), (239, 240, 272, 271), (240, 241, 273, 272), (241, 242, 274, 273), (242, 243, 275, 274), (243, 244, 276, 275), (244, 245, 277, 276), (245, 246, 278, 277), (246, 247, 279, 278), (247, 248, 280, 279), (248, 249, 281, 280), (249, 250, 282, 281), (250, 251, 283, 282), (251, 252, 284, 283), (252, 253, 285, 284), (253, 254, 286, 285), (254, 255, 287, 286), (256, 257, 289, 288), (257, 258, 290, 289), (258, 259, 291, 290), (259, 260, 292, 291), (260, 261, 293, 292), (261, 262, 294, 293), (262, 263, 295, 294), (263, 264, 296, 295), (264, 265, 297, 296), (265, 266, 298, 297), (266, 267, 299, 298), (267, 268, 300, 299), (268, 269, 301, 300), (269, 270, 302, 301), (270, 271, 303, 302), (271, 272, 304, 303), (272, 273, 305, 304), (273, 274, 306, 305), (274, 275, 307, 306), (275, 276, 308, 307), (276, 277, 309, 308), (277, 278, 310, 309), (278, 279, 311, 310), (279, 280, 312, 311), (280, 281, 313, 312), (281, 282, 314, 313), (282, 283, 315, 314), (283, 284, 316, 315), (284, 285, 317, 316), (285, 286, 318, 317), (286, 287, 319, 318), (288, 289, 321, 320), (289, 290, 322, 321), (290, 291, 323, 322), (291, 292, 324, 323), (292, 293, 325, 324), (293, 294, 326, 325), (294, 295, 327, 326), (295, 296, 328, 327), (296, 297, 329, 328), (297, 298, 330, 329), (298, 299, 331, 330), (299, 300, 332, 331), (300, 301, 333, 332), (301, 302, 334, 333), (302, 303, 335, 334), (303, 304, 336, 335), (304, 305, 337, 336), (305, 306, 338, 337), (306, 307, 339, 338), (307, 308, 340, 339), (308, 309, 341, 340), (309, 310, 342, 341), (310, 311, 343, 342), (311, 312, 344, 343), (312, 313, 345, 344), (313, 314, 346, 345), (314, 315, 347, 346), (315, 316, 348, 347), (316, 317, 349, 348), (317, 318, 350, 349), (318, 319, 351, 350), (320, 321, 353, 352), (321, 322, 354, 353), (322, 323, 355, 354), (323, 324, 356, 355), (324, 325, 357, 356), (325, 326, 358, 357), (326, 327, 359, 358), (327, 328, 360, 359), (328, 329, 361, 360), (329, 330, 362, 361), (330, 331, 363, 362), (331, 332, 364, 363), (332, 333, 365, 364), (333, 334, 366, 365), (334, 335, 367, 366), (335, 336, 368, 367), (336, 337, 369, 368), (337, 338, 370, 369), (338, 339, 371, 370), (339, 340, 372, 371), (340, 341, 373, 372), (341, 342, 374, 373), (342, 343, 375, 374), (343, 344, 376, 375), (344, 345, 377, 376), (345, 346, 378, 377), (346, 347, 379, 378), (347, 348, 380, 379), (348, 349, 381, 380), (349, 350, 382, 381), (350, 351, 383, 382), (352, 353, 385, 384), (353, 354, 386, 385), (354, 355, 387, 386), (355, 356, 388, 387), (356, 357, 389, 388), (357, 358, 390, 389), (358, 359, 391, 390), (359, 360, 392, 391), (360, 361, 393, 392), (361, 362, 394, 393), (362, 363, 395, 394), (363, 364, 396, 395), (364, 365, 397, 396), (365, 366, 398, 397), (366, 367, 399, 398), (367, 368, 400, 399), (368, 369, 401, 400), (369, 370, 402, 401), (370, 371, 403, 402), (371, 372, 404, 403), (372, 373, 405, 404), (373, 374, 406, 405), (374, 375, 407, 406), (375, 376, 408, 407), (376, 377, 409, 408), (377, 378, 410, 409), (378, 379, 411, 410), (379, 380, 412, 411), (380, 381, 413, 412), (381, 382, 414, 413), (382, 383, 415, 414), (384, 385, 417, 416), (385, 386, 418, 417), (386, 387, 419, 418), (387, 388, 420, 419), (388, 389, 421, 420), (389, 390, 422, 421), (390, 391, 423, 422), (391, 392, 424, 423), (392, 393, 425, 424), (393, 394, 426, 425), (394, 395, 427, 426), (395, 396, 428, 427), (396, 397, 429, 428), (397, 398, 430, 429), (398, 399, 431, 430), (399, 400, 432, 431), (400, 401, 433, 432), (401, 402, 434, 433), (402, 403, 435, 434), (403, 404, 436, 435), (404, 405, 437, 436), (405, 406, 438, 437), (406, 407, 439, 438), (407, 408, 440, 439), (408, 409, 441, 440), (409, 410, 442, 441), (410, 411, 443, 442), (411, 412, 444, 443), (412, 413, 445, 444), (413, 414, 446, 445), (414, 415, 447, 446), (416, 417, 449, 448), (417, 418, 450, 449), (418, 419, 451, 450), (419, 420, 452, 451), (420, 421, 453, 452), (421, 422, 454, 453), (422, 423, 455, 454), (423, 424, 456, 455), (424, 425, 457, 456), (425, 426, 458, 457), (426, 427, 459, 458), (427, 428, 460, 459), (428, 429, 461, 460), (429, 430, 462, 461), (430, 431, 463, 462), (431, 432, 464, 463), (432, 433, 465, 464), (433, 434, 466, 465), (434, 435, 467, 466), (435, 436, 468, 467), (436, 437, 469, 468), (437, 438, 470, 469), (438, 439, 471, 470), (439, 440, 472, 471), (440, 441, 473, 472), (441, 442, 474, 473), (442, 443, 475, 474), (443, 444, 476, 475), (444, 445, 477, 476), (445, 446, 478, 477), (446, 447, 479, 478), (448, 449, 481, 480), (449, 450, 482, 481), (450, 451, 483, 482), (451, 452, 484, 483), (452, 453, 485, 484), (453, 454, 486, 485), (454, 455, 487, 486), (455, 456, 488, 487), (456, 457, 489, 488), (457, 458, 490, 489), (458, 459, 491, 490), (459, 460, 492, 491), (460, 461, 493, 492), (461, 462, 494, 493), (462, 463, 495, 494), (463, 464, 496, 495), (464, 465, 497, 496), (465, 466, 498, 497), (466, 467, 499, 498), (467, 468, 500, 499), (468, 469, 501, 500), (469, 470, 502, 501), (470, 471, 503, 502), (471, 472, 504, 503), (472, 473, 505, 504), (473, 474, 506, 505), (474, 475, 507, 506), (475, 476, 508, 507), (476, 477, 509, 508), (477, 478, 510, 509), (478, 479, 511, 510), (480, 481, 513, 512), (481, 482, 514, 513), (482, 483, 515, 514), (483, 484, 516, 515), (484, 485, 517, 516), (485, 486, 518, 517), (486, 487, 519, 518), (487, 488, 520, 519), (488, 489, 521, 520), (489, 490, 522, 521), (490, 491, 523, 522), (491, 492, 524, 523), (492, 493, 525, 524), (493, 494, 526, 525), (494, 495, 527, 526), (495, 496, 528, 527), (496, 497, 529, 528), (497, 498, 530, 529), (498, 499, 531, 530), (499, 500, 532, 531), (500, 501, 533, 532), (501, 502, 534, 533), (502, 503, 535, 534), (503, 504, 536, 535), (504, 505, 537, 536), (505, 506, 538, 537), (506, 507, 539, 538), (507, 508, 540, 539), (508, 509, 541, 540), (509, 510, 542, 541), (510, 511, 543, 542), (512, 513, 545, 544), (513, 514, 546, 545), (514, 515, 547, 546), (515, 516, 548, 547), (516, 517, 549, 548), (517, 518, 550, 549), (518, 519, 551, 550), (519, 520, 552, 551), (520, 521, 553, 552), (521, 522, 554, 553), (522, 523, 555, 554), (523, 524, 556, 555), (524, 525, 557, 556), (525, 526, 558, 557), (526, 527, 559, 558), (527, 528, 560, 559), (528, 529, 561, 560), (529, 530, 562, 561), (530, 531, 563, 562), (531, 532, 564, 563), (532, 533, 565, 564), (533, 534, 566, 565), (534, 535, 567, 566), (535, 536, 568, 567), (536, 537, 569, 568), (537, 538, 570, 569), (538, 539, 571, 570), (539, 540, 572, 571), (540, 541, 573, 572), (541, 542, 574, 573), (542, 543, 575, 574), (544, 545, 577, 576), (545, 546, 578, 577), (546, 547, 579, 578), (547, 548, 580, 579), (548, 549, 581, 580), (549, 550, 582, 581), (550, 551, 583, 582), (551, 552, 584, 583), (552, 553, 585, 584), (553, 554, 586, 585), (554, 555, 587, 586), (555, 556, 588, 587), (556, 557, 589, 588), (557, 558, 590, 589), (558, 559, 591, 590), (559, 560, 592, 591), (560, 561, 593, 592), (561, 562, 594, 593), (562, 563, 595, 594), (563, 564, 596, 595), (564, 565, 597, 596), (565, 566, 598, 597), (566, 567, 599, 598), (567, 568, 600, 599), (568, 569, 601, 600), (569, 570, 602, 601), (570, 571, 603, 602), (571, 572, 604, 603), (572, 573, 605, 604), (573, 574, 606, 605), (574, 575, 607, 606), (576, 577, 609, 608), (577, 578, 610, 609), (578, 579, 611, 610), (579, 580, 612, 611), (580, 581, 613, 612), (581, 582, 614, 613), (582, 583, 615, 614), (583, 584, 616, 615), (584, 585, 617, 616), (585, 586, 618, 617), (586, 587, 619, 618), (587, 588, 620, 619), (588, 589, 621, 620), (589, 590, 622, 621), (590, 591, 623, 622), (591, 592, 624, 623), (592, 593, 625, 624), (593, 594, 626, 625), (594, 595, 627, 626), (595, 596, 628, 627), (596, 597, 629, 628), (597, 598, 630, 629), (598, 599, 631, 630), (599, 600, 632, 631), (600, 601, 633, 632), (601, 602, 634, 633), (602, 603, 635, 634), (603, 604, 636, 635), (604, 605, 637, 636), (605, 606, 638, 637), (606, 607, 639, 638), (608, 609, 641, 640), (609, 610, 642, 641), (610, 611, 643, 642), (611, 612, 644, 643), (612, 613, 645, 644), (613, 614, 646, 645), (614, 615, 647, 646), (615, 616, 648, 647), (616, 617, 649, 648), (617, 618, 650, 649), (618, 619, 651, 650), (619, 620, 652, 651), (620, 621, 653, 652), (621, 622, 654, 653), (622, 623, 655, 654), (623, 624, 656, 655), (624, 625, 657, 656), (625, 626, 658, 657), (626, 627, 659, 658), (627, 628, 660, 659), (628, 629, 661, 660), (629, 630, 662, 661), (630, 631, 663, 662), (631, 632, 664, 663), (632, 633, 665, 664), (633, 634, 666, 665), (634, 635, 667, 666), (635, 636, 668, 667), (636, 637, 669, 668), (637, 638, 670, 669), (638, 639, 671, 670), (640, 641, 673, 672), (641, 642, 674, 673), (642, 643, 675, 674), (643, 644, 676, 675), (644, 645, 677, 676), (645, 646, 678, 677), (646, 647, 679, 678), (647, 648, 680, 679), (648, 649, 681, 680), (649, 650, 682, 681), (650, 651, 683, 682), (651, 652, 684, 683), (652, 653, 685, 684), (653, 654, 686, 685), (654, 655, 687, 686), (655, 656, 688, 687), (656, 657, 689, 688), (657, 658, 690, 689), (658, 659, 691, 690), (659, 660, 692, 691), (660, 661, 693, 692), (661, 662, 694, 693), (662, 663, 695, 694), (663, 664, 696, 695), (664, 665, 697, 696), (665, 666, 698, 697), (666, 667, 699, 698), (667, 668, 700, 699), (668, 669, 701, 700), (669, 670, 702, 701), (670, 671, 703, 702), (672, 673, 705, 704), (673, 674, 706, 705), (674, 675, 707, 706), (675, 676, 708, 707), (676, 677, 709, 708), (677, 678, 710, 709), (678, 679, 711, 710), (679, 680, 712, 711), (680, 681, 713, 712), (681, 682, 714, 713), (682, 683, 715, 714), (683, 684, 716, 715), (684, 685, 717, 716), (685, 686, 718, 717), (686, 687, 719, 718), (687, 688, 720, 719), (688, 689, 721, 720), (689, 690, 722, 721), (690, 691, 723, 722), (691, 692, 724, 723), (692, 693, 725, 724), (693, 694, 726, 725), (694, 695, 727, 726), (695, 696, 728, 727), (696, 697, 729, 728), (697, 698, 730, 729), (698, 699, 731, 730), (699, 700, 732, 731), (700, 701, 733, 732), (701, 702, 734, 733), (702, 703, 735, 734), (704, 705, 737, 736), (705, 706, 738, 737), (706, 707, 739, 738), (707, 708, 740, 739), (708, 709, 741, 740), (709, 710, 742, 741), (710, 711, 743, 742), (711, 712, 744, 743), (712, 713, 745, 744), (713, 714, 746, 745), (714, 715, 747, 746), (715, 716, 748, 747), (716, 717, 749, 748), (717, 718, 750, 749), (718, 719, 751, 750), (719, 720, 752, 751), (720, 721, 753, 752), (721, 722, 754, 753), (722, 723, 755, 754), (723, 724, 756, 755), (724, 725, 757, 756), (725, 726, 758, 757), (726, 727, 759, 758), (727, 728, 760, 759), (728, 729, 761, 760), (729, 730, 762, 761), (730, 731, 763, 762), (731, 732, 764, 763), (732, 733, 765, 764), (733, 734, 766, 765), (734, 735, 767, 766), (736, 737, 769, 768), (737, 738, 770, 769), (738, 739, 771, 770), (739, 740, 772, 771), (740, 741, 773, 772), (741, 742, 774, 773), (742, 743, 775, 774), (743, 744, 776, 775), (744, 745, 777, 776), (745, 746, 778, 777), (746, 747, 779, 778), (747, 748, 780, 779), (748, 749, 781, 780), (749, 750, 782, 781), (750, 751, 783, 782), (751, 752, 784, 783), (752, 753, 785, 784), (753, 754, 786, 785), (754, 755, 787, 786), (755, 756, 788, 787), (756, 757, 789, 788), (757, 758, 790, 789), (758, 759, 791, 790), (759, 760, 792, 791), (760, 761, 793, 792), (761, 762, 794, 793), (762, 763, 795, 794), (763, 764, 796, 795), (764, 765, 797, 796), (765, 766, 798, 797), (766, 767, 799, 798), (768, 769, 801, 800), (769, 770, 802, 801), (770, 771, 803, 802), (771, 772, 804, 803), (772, 773, 805, 804), (773, 774, 806, 805), (774, 775, 807, 806), (775, 776, 808, 807), (776, 777, 809, 808), (777, 778, 810, 809), (778, 779, 811, 810), (779, 780, 812, 811), (780, 781, 813, 812), (781, 782, 814, 813), (782, 783, 815, 814), (783, 784, 816, 815), (784, 785, 817, 816), (785, 786, 818, 817), (786, 787, 819, 818), (787, 788, 820, 819), (788, 789, 821, 820), (789, 790, 822, 821), (790, 791, 823, 822), (791, 792, 824, 823), (792, 793, 825, 824), (793, 794, 826, 825), (794, 795, 827, 826), (795, 796, 828, 827), (796, 797, 829, 828), (797, 798, 830, 829), (798, 799, 831, 830), (800, 801, 833, 832), (801, 802, 834, 833), (802, 803, 835, 834), (803, 804, 836, 835), (804, 805, 837, 836), (805, 806, 838, 837), (806, 807, 839, 838), (807, 808, 840, 839), (808, 809, 841, 840), (809, 810, 842, 841), (810, 811, 843, 842), (811, 812, 844, 843), (812, 813, 845, 844), (813, 814, 846, 845), (814, 815, 847, 846), (815, 816, 848, 847), (816, 817, 849, 848), (817, 818, 850, 849), (818, 819, 851, 850), (819, 820, 852, 851), (820, 821, 853, 852), (821, 822, 854, 853), (822, 823, 855, 854), (823, 824, 856, 855), (824, 825, 857, 856), (825, 826, 858, 857), (826, 827, 859, 858), (827, 828, 860, 859), (828, 829, 861, 860), (829, 830, 862, 861), (830, 831, 863, 862), (832, 833, 865, 864), (833, 834, 866, 865), (834, 835, 867, 866), (835, 836, 868, 867), (836, 837, 869, 868), (837, 838, 870, 869), (838, 839, 871, 870), (839, 840, 872, 871), (840, 841, 873, 872), (841, 842, 874, 873), (842, 843, 875, 874), (843, 844, 876, 875), (844, 845, 877, 876), (845, 846, 878, 877), (846, 847, 879, 878), (847, 848, 880, 879), (848, 849, 881, 880), (849, 850, 882, 881), (850, 851, 883, 882), (851, 852, 884, 883), (852, 853, 885, 884), (853, 854, 886, 885), (854, 855, 887, 886), (855, 856, 888, 887), (856, 857, 889, 888), (857, 858, 890, 889), (858, 859, 891, 890), (859, 860, 892, 891), (860, 861, 893, 892), (861, 862, 894, 893), (862, 863, 895, 894), (864, 865, 897, 896), (865, 866, 898, 897), (866, 867, 899, 898), (867, 868, 900, 899), (868, 869, 901, 900), (869, 870, 902, 901), (870, 871, 903, 902), (871, 872, 904, 903), (872, 873, 905, 904), (873, 874, 906, 905), (874, 875, 907, 906), (875, 876, 908, 907), (876, 877, 909, 908), (877, 878, 910, 909), (878, 879, 911, 910), (879, 880, 912, 911), (880, 881, 913, 912), (881, 882, 914, 913), (882, 883, 915, 914), (883, 884, 916, 915), (884, 885, 917, 916), (885, 886, 918, 917), (886, 887, 919, 918), (887, 888, 920, 919), (888, 889, 921, 920), (889, 890, 922, 921), (890, 891, 923, 922), (891, 892, 924, 923), (892, 893, 925, 924), (893, 894, 926, 925), (894, 895, 927, 926), (896, 897, 929, 928), (897, 898, 930, 929), (898, 899, 931, 930), (899, 900, 932, 931), (900, 901, 933, 932), (901, 902, 934, 933), (902, 903, 935, 934), (903, 904, 936, 935), (904, 905, 937, 936), (905, 906, 938, 937), (906, 907, 939, 938), (907, 908, 940, 939), (908, 909, 941, 940), (909, 910, 942, 941), (910, 911, 943, 942), (911, 912, 944, 943), (912, 913, 945, 944), (913, 914, 946, 945), (914, 915, 947, 946), (915, 916, 948, 947), (916, 917, 949, 948), (917, 918, 950, 949), (918, 919, 951, 950), (919, 920, 952, 951), (920, 921, 953, 952), (921, 922, 954, 953), (922, 923, 955, 954), (923, 924, 956, 955), (924, 925, 957, 956), (925, 926, 958, 957), (926, 927, 959, 958), (928, 929, 961, 960), (929, 930, 962, 961), (930, 931, 963, 962), (931, 932, 964, 963), (932, 933, 965, 964), (933, 934, 966, 965), (934, 935, 967, 966), (935, 936, 968, 967), (936, 937, 969, 968), (937, 938, 970, 969), (938, 939, 971, 970), (939, 940, 972, 971), (940, 941, 973, 972), (941, 942, 974, 973), (942, 943, 975, 974), (943, 944, 976, 975), (944, 945, 977, 976), (945, 946, 978, 977), (946, 947, 979, 978), (947, 948, 980, 979), (948, 949, 981, 980), (949, 950, 982, 981), (950, 951, 983, 982), (951, 952, 984, 983), (952, 953, 985, 984), (953, 954, 986, 985), (954, 955, 987, 986), (955, 956, 988, 987), (956, 957, 989, 988), (957, 958, 990, 989), (958, 959, 991, 990), (960, 961, 993, 992), (961, 962, 994, 993), (962, 963, 995, 994), (963, 964, 996, 995), (964, 965, 997, 996), (965, 966, 998, 997), (966, 967, 999, 998), (967, 968, 1000, 999), (968, 969, 1001, 1000), (969, 970, 1002, 1001), (970, 971, 1003, 1002), (971, 972, 1004, 1003), (972, 973, 1005, 1004), (973, 974, 1006, 1005), (974, 975, 1007, 1006), (975, 976, 1008, 1007), (976, 977, 1009, 1008), (977, 978, 1010, 1009), (978, 979, 1011, 1010), (979, 980, 1012, 1011), (980, 981, 1013, 1012), (981, 982, 1014, 1013), (982, 983, 1015, 1014), (983, 984, 1016, 1015), (984, 985, 1017, 1016), (985, 986, 1018, 1017), (986, 987, 1019, 1018), (987, 988, 1020, 1019), (988, 989, 1021, 1020), (989, 990, 1022, 1021), (990, 991, 1023, 1022)])
me_grid.polygons.foreach_set('use_smooth', [True] * 961)
me_grid.materials.append(mat_material_001)
me_grid.use_remesh_preserve_volume = False
me_grid.use_remesh_preserve_attributes = False
me_grid.use_mirror_vertex_groups = False
me_grid.update()

# ---- objects
ob_grid = bpy.data.objects.new('Grid', me_grid)
ob_lamp = bpy.data.objects.new('Lamp', light_lamp)
ob_camera = bpy.data.objects.new('Camera', cam_camera)

# ---- transforms, parenting, visibility, modifiers, constraints
ob_grid.location = (0.0, 0.0, 0.0)
ob_grid.lineart.crease_threshold = 0.0
ob_lamp.location = (4.076, 1.005, 5.904)
ob_lamp.rotation_euler = (0.6503, 0.05522, 1.866)
ob_lamp.lock_rotations_4d = False
ob_lamp.empty_display_type = 'ARROWS'
ob_lamp.color = (0.0, 0.0, 0.0, 0.0)
ob_lamp.lineart.crease_threshold = 0.0
ob_camera.location = (7.481, -6.508, 5.344)
ob_camera.rotation_euler = (1.109, 0.0, 0.8149)
ob_camera.lock_rotations_4d = False
ob_camera.empty_display_type = 'ARROWS'
ob_camera.color = (0.0, 0.0, 0.0, 0.0)
ob_camera.display_type = 'WIRE'
ob_camera.lineart.crease_threshold = 0.0

# ---- collection membership
col_collection_1.objects.link(ob_grid)
col_collection_1.objects.link(ob_lamp)
col_collection_1.objects.link(ob_camera)

# ---- scene / render settings (as saved in the file)
scene.camera = ob_camera
scene.frame_start = 1; scene.frame_end = 250; scene.frame_set(1)
scene.render.engine = 'BLENDER_EEVEE_NEXT'
scene.render.resolution_percentage = 50
scene.render.dither_intensity = 0.0
scene.cycles.use_denoising = False
scene.cycles.samples = 128
scene.cycles.sampling_pattern = 'TABULATED_SOBOL'
scene.cycles.use_adaptive_sampling = False
scene.cycles.use_light_tree = False
scene.cycles.blur_glossy = 0.0
scene.cycles.sample_clamp_indirect = 0.0
scene.view_settings.view_transform = 'Standard'
bpy.context.view_layer.update()
